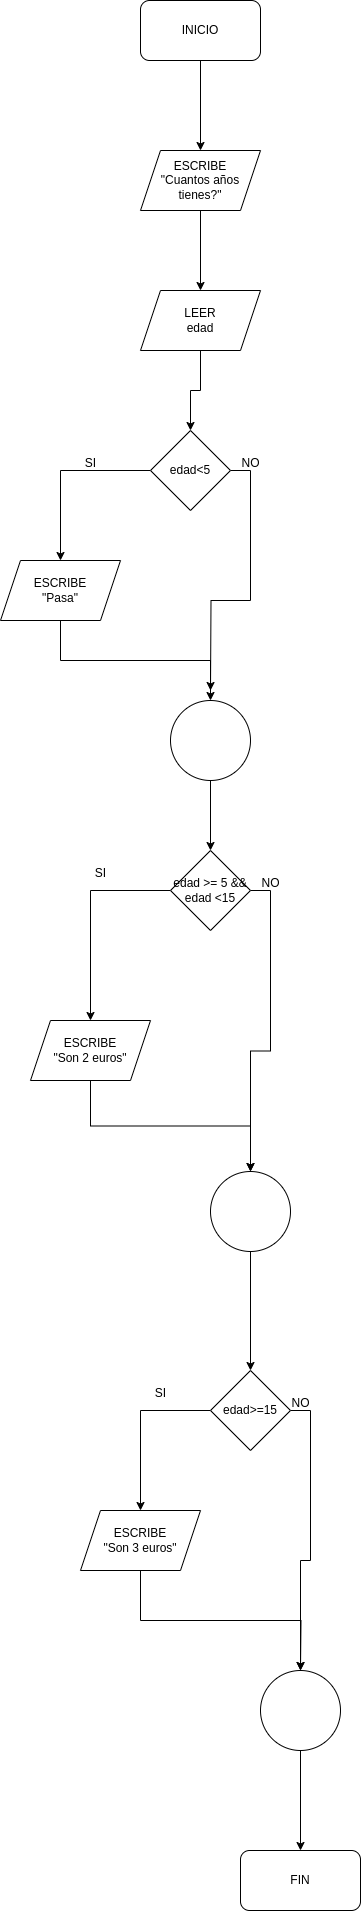

The diagram above was exported from draw.io. Its source (the exported page's mxGraphModel, read from the mxfile embedded in the PNG):
<mxGraphModel dx="714" dy="712" grid="1" gridSize="10" guides="1" tooltips="1" connect="1" arrows="1" fold="1" page="1" pageScale="1" pageWidth="1169" pageHeight="827" math="0" shadow="0">
  <root>
    <mxCell id="0" />
    <mxCell id="1" parent="0" />
    <mxCell id="ba29O82idYG9FmB3kM_p-15" style="edgeStyle=orthogonalEdgeStyle;rounded=0;orthogonalLoop=1;jettySize=auto;html=1;exitX=0.5;exitY=1;exitDx=0;exitDy=0;" edge="1" parent="1" source="ba29O82idYG9FmB3kM_p-1" target="ba29O82idYG9FmB3kM_p-2">
      <mxGeometry relative="1" as="geometry" />
    </mxCell>
    <mxCell id="ba29O82idYG9FmB3kM_p-1" value="INICIO" style="rounded=1;whiteSpace=wrap;html=1;" vertex="1" parent="1">
      <mxGeometry x="370" y="30" width="120" height="60" as="geometry" />
    </mxCell>
    <mxCell id="ba29O82idYG9FmB3kM_p-14" style="edgeStyle=orthogonalEdgeStyle;rounded=0;orthogonalLoop=1;jettySize=auto;html=1;exitX=0.5;exitY=1;exitDx=0;exitDy=0;" edge="1" parent="1" source="ba29O82idYG9FmB3kM_p-2" target="ba29O82idYG9FmB3kM_p-3">
      <mxGeometry relative="1" as="geometry" />
    </mxCell>
    <mxCell id="ba29O82idYG9FmB3kM_p-2" value="ESCRIBE&lt;br&gt;&quot;Cuantos años tienes?&quot;" style="shape=parallelogram;perimeter=parallelogramPerimeter;whiteSpace=wrap;html=1;fixedSize=1;" vertex="1" parent="1">
      <mxGeometry x="370" y="180" width="120" height="60" as="geometry" />
    </mxCell>
    <mxCell id="ba29O82idYG9FmB3kM_p-13" style="edgeStyle=orthogonalEdgeStyle;rounded=0;orthogonalLoop=1;jettySize=auto;html=1;exitX=0.5;exitY=1;exitDx=0;exitDy=0;entryX=0.5;entryY=0;entryDx=0;entryDy=0;" edge="1" parent="1" source="ba29O82idYG9FmB3kM_p-3" target="ba29O82idYG9FmB3kM_p-4">
      <mxGeometry relative="1" as="geometry" />
    </mxCell>
    <mxCell id="ba29O82idYG9FmB3kM_p-3" value="LEER&lt;br&gt;edad" style="shape=parallelogram;perimeter=parallelogramPerimeter;whiteSpace=wrap;html=1;fixedSize=1;" vertex="1" parent="1">
      <mxGeometry x="370" y="320" width="120" height="60" as="geometry" />
    </mxCell>
    <mxCell id="ba29O82idYG9FmB3kM_p-6" style="edgeStyle=orthogonalEdgeStyle;rounded=0;orthogonalLoop=1;jettySize=auto;html=1;exitX=0;exitY=0.5;exitDx=0;exitDy=0;" edge="1" parent="1" source="ba29O82idYG9FmB3kM_p-4" target="ba29O82idYG9FmB3kM_p-5">
      <mxGeometry relative="1" as="geometry" />
    </mxCell>
    <mxCell id="ba29O82idYG9FmB3kM_p-9" style="edgeStyle=orthogonalEdgeStyle;rounded=0;orthogonalLoop=1;jettySize=auto;html=1;exitX=1;exitY=0.5;exitDx=0;exitDy=0;" edge="1" parent="1" source="ba29O82idYG9FmB3kM_p-4">
      <mxGeometry relative="1" as="geometry">
        <mxPoint x="440" y="720" as="targetPoint" />
      </mxGeometry>
    </mxCell>
    <mxCell id="ba29O82idYG9FmB3kM_p-4" value="edad&amp;lt;5" style="rhombus;whiteSpace=wrap;html=1;" vertex="1" parent="1">
      <mxGeometry x="380" y="460" width="80" height="80" as="geometry" />
    </mxCell>
    <mxCell id="ba29O82idYG9FmB3kM_p-8" style="edgeStyle=orthogonalEdgeStyle;rounded=0;orthogonalLoop=1;jettySize=auto;html=1;exitX=0.5;exitY=1;exitDx=0;exitDy=0;" edge="1" parent="1" source="ba29O82idYG9FmB3kM_p-5" target="ba29O82idYG9FmB3kM_p-7">
      <mxGeometry relative="1" as="geometry" />
    </mxCell>
    <mxCell id="ba29O82idYG9FmB3kM_p-5" value="ESCRIBE&lt;br&gt;&quot;Pasa&quot;" style="shape=parallelogram;perimeter=parallelogramPerimeter;whiteSpace=wrap;html=1;fixedSize=1;" vertex="1" parent="1">
      <mxGeometry x="230" y="590" width="120" height="60" as="geometry" />
    </mxCell>
    <mxCell id="ba29O82idYG9FmB3kM_p-17" style="edgeStyle=orthogonalEdgeStyle;rounded=0;orthogonalLoop=1;jettySize=auto;html=1;exitX=0.5;exitY=1;exitDx=0;exitDy=0;entryX=0.5;entryY=0;entryDx=0;entryDy=0;" edge="1" parent="1" source="ba29O82idYG9FmB3kM_p-7" target="ba29O82idYG9FmB3kM_p-16">
      <mxGeometry relative="1" as="geometry" />
    </mxCell>
    <mxCell id="ba29O82idYG9FmB3kM_p-7" value="" style="ellipse;whiteSpace=wrap;html=1;aspect=fixed;" vertex="1" parent="1">
      <mxGeometry x="400" y="730" width="80" height="80" as="geometry" />
    </mxCell>
    <mxCell id="ba29O82idYG9FmB3kM_p-10" value="NO" style="text;html=1;align=center;verticalAlign=middle;resizable=0;points=[];autosize=1;strokeColor=none;fillColor=none;" vertex="1" parent="1">
      <mxGeometry x="460" y="478" width="40" height="30" as="geometry" />
    </mxCell>
    <mxCell id="ba29O82idYG9FmB3kM_p-11" value="SI" style="text;html=1;align=center;verticalAlign=middle;resizable=0;points=[];autosize=1;strokeColor=none;fillColor=none;" vertex="1" parent="1">
      <mxGeometry x="305" y="478" width="30" height="30" as="geometry" />
    </mxCell>
    <mxCell id="ba29O82idYG9FmB3kM_p-19" style="edgeStyle=orthogonalEdgeStyle;rounded=0;orthogonalLoop=1;jettySize=auto;html=1;exitX=0;exitY=0.5;exitDx=0;exitDy=0;" edge="1" parent="1" source="ba29O82idYG9FmB3kM_p-16" target="ba29O82idYG9FmB3kM_p-18">
      <mxGeometry relative="1" as="geometry" />
    </mxCell>
    <mxCell id="ba29O82idYG9FmB3kM_p-21" style="edgeStyle=orthogonalEdgeStyle;rounded=0;orthogonalLoop=1;jettySize=auto;html=1;exitX=1;exitY=0.5;exitDx=0;exitDy=0;entryX=0.5;entryY=0;entryDx=0;entryDy=0;" edge="1" parent="1" source="ba29O82idYG9FmB3kM_p-16" target="ba29O82idYG9FmB3kM_p-20">
      <mxGeometry relative="1" as="geometry" />
    </mxCell>
    <mxCell id="ba29O82idYG9FmB3kM_p-16" value="edad &amp;gt;= 5 &amp;amp;&amp;amp; edad &amp;lt;15" style="rhombus;whiteSpace=wrap;html=1;" vertex="1" parent="1">
      <mxGeometry x="400" y="880" width="80" height="80" as="geometry" />
    </mxCell>
    <mxCell id="ba29O82idYG9FmB3kM_p-22" style="edgeStyle=orthogonalEdgeStyle;rounded=0;orthogonalLoop=1;jettySize=auto;html=1;exitX=0.5;exitY=1;exitDx=0;exitDy=0;entryX=0.5;entryY=0;entryDx=0;entryDy=0;" edge="1" parent="1" source="ba29O82idYG9FmB3kM_p-18" target="ba29O82idYG9FmB3kM_p-20">
      <mxGeometry relative="1" as="geometry" />
    </mxCell>
    <mxCell id="ba29O82idYG9FmB3kM_p-18" value="ESCRIBE&lt;br&gt;&quot;Son 2 euros&quot;" style="shape=parallelogram;perimeter=parallelogramPerimeter;whiteSpace=wrap;html=1;fixedSize=1;" vertex="1" parent="1">
      <mxGeometry x="260" y="1050" width="120" height="60" as="geometry" />
    </mxCell>
    <mxCell id="ba29O82idYG9FmB3kM_p-26" style="edgeStyle=orthogonalEdgeStyle;rounded=0;orthogonalLoop=1;jettySize=auto;html=1;exitX=0.5;exitY=1;exitDx=0;exitDy=0;" edge="1" parent="1" source="ba29O82idYG9FmB3kM_p-20" target="ba29O82idYG9FmB3kM_p-25">
      <mxGeometry relative="1" as="geometry" />
    </mxCell>
    <mxCell id="ba29O82idYG9FmB3kM_p-20" value="" style="ellipse;whiteSpace=wrap;html=1;aspect=fixed;" vertex="1" parent="1">
      <mxGeometry x="440" y="1201" width="80" height="80" as="geometry" />
    </mxCell>
    <mxCell id="ba29O82idYG9FmB3kM_p-23" value="SI" style="text;html=1;align=center;verticalAlign=middle;resizable=0;points=[];autosize=1;strokeColor=none;fillColor=none;" vertex="1" parent="1">
      <mxGeometry x="315" y="888" width="30" height="30" as="geometry" />
    </mxCell>
    <mxCell id="ba29O82idYG9FmB3kM_p-24" value="NO" style="text;html=1;align=center;verticalAlign=middle;resizable=0;points=[];autosize=1;strokeColor=none;fillColor=none;" vertex="1" parent="1">
      <mxGeometry x="480" y="898" width="40" height="30" as="geometry" />
    </mxCell>
    <mxCell id="ba29O82idYG9FmB3kM_p-28" style="edgeStyle=orthogonalEdgeStyle;rounded=0;orthogonalLoop=1;jettySize=auto;html=1;exitX=0;exitY=0.5;exitDx=0;exitDy=0;entryX=0.5;entryY=0;entryDx=0;entryDy=0;" edge="1" parent="1" source="ba29O82idYG9FmB3kM_p-25" target="ba29O82idYG9FmB3kM_p-27">
      <mxGeometry relative="1" as="geometry" />
    </mxCell>
    <mxCell id="ba29O82idYG9FmB3kM_p-30" style="edgeStyle=orthogonalEdgeStyle;rounded=0;orthogonalLoop=1;jettySize=auto;html=1;exitX=1;exitY=0.5;exitDx=0;exitDy=0;entryX=0.5;entryY=0;entryDx=0;entryDy=0;" edge="1" parent="1" source="ba29O82idYG9FmB3kM_p-25" target="ba29O82idYG9FmB3kM_p-29">
      <mxGeometry relative="1" as="geometry" />
    </mxCell>
    <mxCell id="ba29O82idYG9FmB3kM_p-25" value="edad&amp;gt;=15" style="rhombus;whiteSpace=wrap;html=1;" vertex="1" parent="1">
      <mxGeometry x="440" y="1400" width="80" height="80" as="geometry" />
    </mxCell>
    <mxCell id="ba29O82idYG9FmB3kM_p-31" style="edgeStyle=orthogonalEdgeStyle;rounded=0;orthogonalLoop=1;jettySize=auto;html=1;exitX=0.5;exitY=1;exitDx=0;exitDy=0;" edge="1" parent="1" source="ba29O82idYG9FmB3kM_p-27">
      <mxGeometry relative="1" as="geometry">
        <mxPoint x="530" y="1700" as="targetPoint" />
      </mxGeometry>
    </mxCell>
    <mxCell id="ba29O82idYG9FmB3kM_p-27" value="ESCRIBE&lt;br&gt;&quot;Son 3 euros&quot;" style="shape=parallelogram;perimeter=parallelogramPerimeter;whiteSpace=wrap;html=1;fixedSize=1;" vertex="1" parent="1">
      <mxGeometry x="310" y="1540" width="120" height="60" as="geometry" />
    </mxCell>
    <mxCell id="ba29O82idYG9FmB3kM_p-35" style="edgeStyle=orthogonalEdgeStyle;rounded=0;orthogonalLoop=1;jettySize=auto;html=1;exitX=0.5;exitY=1;exitDx=0;exitDy=0;entryX=0.5;entryY=0;entryDx=0;entryDy=0;" edge="1" parent="1" source="ba29O82idYG9FmB3kM_p-29" target="ba29O82idYG9FmB3kM_p-34">
      <mxGeometry relative="1" as="geometry" />
    </mxCell>
    <mxCell id="ba29O82idYG9FmB3kM_p-29" value="" style="ellipse;whiteSpace=wrap;html=1;aspect=fixed;" vertex="1" parent="1">
      <mxGeometry x="490" y="1700" width="80" height="80" as="geometry" />
    </mxCell>
    <mxCell id="ba29O82idYG9FmB3kM_p-32" value="NO" style="text;html=1;align=center;verticalAlign=middle;resizable=0;points=[];autosize=1;strokeColor=none;fillColor=none;" vertex="1" parent="1">
      <mxGeometry x="510" y="1418" width="40" height="30" as="geometry" />
    </mxCell>
    <mxCell id="ba29O82idYG9FmB3kM_p-33" value="SI" style="text;html=1;align=center;verticalAlign=middle;resizable=0;points=[];autosize=1;strokeColor=none;fillColor=none;" vertex="1" parent="1">
      <mxGeometry x="375" y="1408" width="30" height="30" as="geometry" />
    </mxCell>
    <mxCell id="ba29O82idYG9FmB3kM_p-34" value="FIN" style="rounded=1;whiteSpace=wrap;html=1;" vertex="1" parent="1">
      <mxGeometry x="470" y="1880" width="120" height="60" as="geometry" />
    </mxCell>
  </root>
</mxGraphModel>